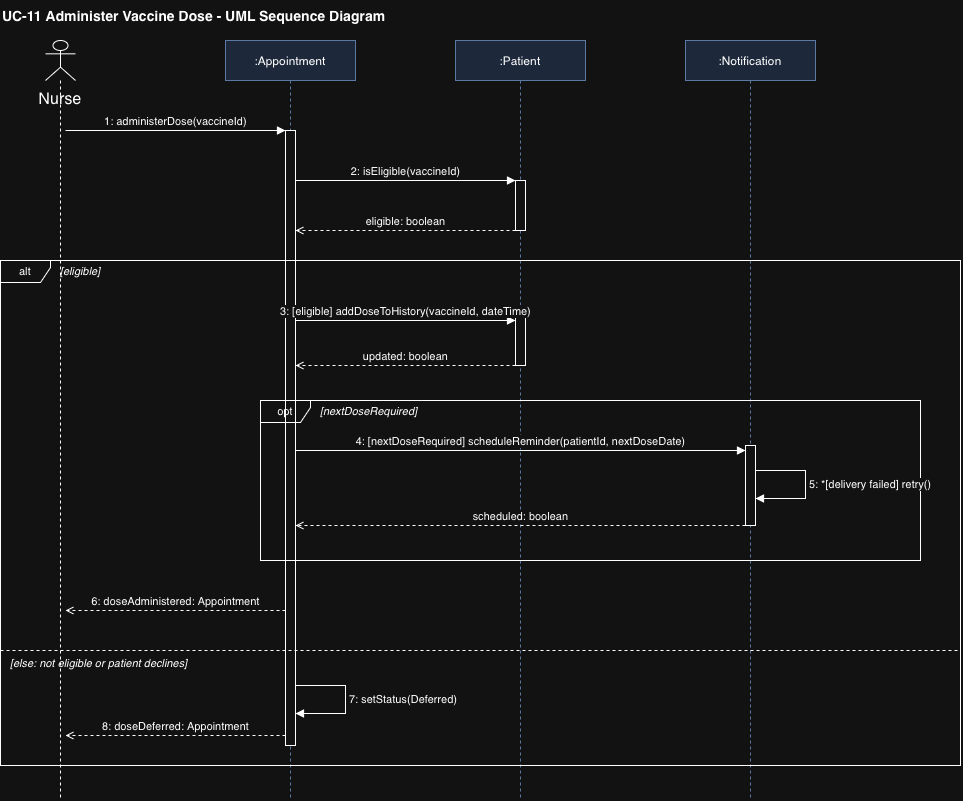

The diagram above was exported from draw.io. Its source (the exported page's mxGraphModel, read from the mxfile embedded in the PNG):
<mxGraphModel dx="1926" dy="1634" grid="0" gridSize="10" guides="1" tooltips="1" connect="1" arrows="1" fold="1" page="0" pageScale="1" pageWidth="850" pageHeight="1100" math="0" shadow="0">
  <root>
    <mxCell id="0" />
    <mxCell id="1" parent="0" />
    <mxCell id="M_vcvtrDoNSZj44Keq5h-1" parent="1" style="shape=umlLifeline;participant=umlActor;perimeter=lifelinePerimeter;whiteSpace=wrap;html=1;container=0;dropTarget=0;collapsible=0;recursiveResize=0;outlineConnect=0;portConstraint=eastwest;newEdgeStyle={&quot;curved&quot;:0,&quot;rounded&quot;:0};verticalAlign=top;fontSize=11;" value="" vertex="1">
      <mxGeometry height="760" width="30" x="85" y="40" as="geometry" />
    </mxCell>
    <mxCell id="M_vcvtrDoNSZj44Keq5h-2" parent="1" style="shape=umlLifeline;perimeter=lifelinePerimeter;whiteSpace=wrap;html=1;container=0;dropTarget=0;collapsible=0;recursiveResize=0;outlineConnect=0;portConstraint=eastwest;newEdgeStyle={&quot;curved&quot;:0,&quot;rounded&quot;:0};fillColor=#dae8fc;strokeColor=#6c8ebf;" value=":Appointment" vertex="1">
      <mxGeometry height="760" width="130" x="265" y="40" as="geometry" />
    </mxCell>
    <mxCell id="M_vcvtrDoNSZj44Keq5h-3" parent="1" style="shape=umlLifeline;perimeter=lifelinePerimeter;whiteSpace=wrap;html=1;container=0;dropTarget=0;collapsible=0;recursiveResize=0;outlineConnect=0;portConstraint=eastwest;newEdgeStyle={&quot;curved&quot;:0,&quot;rounded&quot;:0};fillColor=#dae8fc;strokeColor=#6c8ebf;" value=":Patient" vertex="1">
      <mxGeometry height="760" width="130" x="495" y="40" as="geometry" />
    </mxCell>
    <mxCell id="M_vcvtrDoNSZj44Keq5h-4" parent="1" style="shape=umlLifeline;perimeter=lifelinePerimeter;whiteSpace=wrap;html=1;container=0;dropTarget=0;collapsible=0;recursiveResize=0;outlineConnect=0;portConstraint=eastwest;newEdgeStyle={&quot;curved&quot;:0,&quot;rounded&quot;:0};fillColor=#dae8fc;strokeColor=#6c8ebf;" value=":Notification" vertex="1">
      <mxGeometry height="760" width="130" x="725" y="40" as="geometry" />
    </mxCell>
    <mxCell id="M_vcvtrDoNSZj44Keq5h-5" parent="1" style="text;html=1;align=left;verticalAlign=middle;fontSize=14;fontStyle=1;" value="UC-11 Administer Vaccine Dose - UML Sequence Diagram&amp;nbsp;" vertex="1">
      <mxGeometry height="30" width="900" x="40" as="geometry" />
    </mxCell>
    <mxCell id="M_vcvtrDoNSZj44Keq5h-6" parent="1" style="html=1;points=[];perimeter=orthogonalPerimeter;outlineConnect=0;targetShapes=umlLifeline;portConstraint=eastwest;" value="" vertex="1">
      <mxGeometry height="615" width="10" x="325" y="130" as="geometry" />
    </mxCell>
    <mxCell id="M_vcvtrDoNSZj44Keq5h-7" parent="1" style="html=1;points=[];perimeter=orthogonalPerimeter;outlineConnect=0;targetShapes=umlLifeline;portConstraint=eastwest;" value="" vertex="1">
      <mxGeometry height="50" width="10" x="555" y="180" as="geometry" />
    </mxCell>
    <mxCell id="M_vcvtrDoNSZj44Keq5h-8" parent="1" style="html=1;points=[];perimeter=orthogonalPerimeter;outlineConnect=0;targetShapes=umlLifeline;portConstraint=eastwest;" value="" vertex="1">
      <mxGeometry height="50" width="10" x="555" y="315" as="geometry" />
    </mxCell>
    <mxCell id="M_vcvtrDoNSZj44Keq5h-9" parent="1" style="html=1;points=[];perimeter=orthogonalPerimeter;outlineConnect=0;targetShapes=umlLifeline;portConstraint=eastwest;" value="" vertex="1">
      <mxGeometry height="80" width="10" x="785" y="445" as="geometry" />
    </mxCell>
    <mxCell id="M_vcvtrDoNSZj44Keq5h-10" parent="1" style="shape=umlFrame;whiteSpace=wrap;html=1;pointerEvents=0;width=50;height=22;fontSize=11;fillColor=none;" value="alt" vertex="1">
      <mxGeometry height="505" width="960" x="40" y="260" as="geometry" />
    </mxCell>
    <mxCell id="M_vcvtrDoNSZj44Keq5h-11" parent="1" style="text;html=1;align=left;verticalAlign=middle;fontSize=11;fontStyle=2;" value="[eligible]" vertex="1">
      <mxGeometry height="22" width="360" x="98" y="260" as="geometry" />
    </mxCell>
    <mxCell id="M_vcvtrDoNSZj44Keq5h-12" parent="1" style="shape=umlFrame;whiteSpace=wrap;html=1;pointerEvents=0;width=50;height=22;fontSize=11;fillColor=none;" value="opt" vertex="1">
      <mxGeometry height="160" width="660" x="300" y="400" as="geometry" />
    </mxCell>
    <mxCell id="M_vcvtrDoNSZj44Keq5h-13" parent="1" style="text;html=1;align=left;verticalAlign=middle;fontSize=11;fontStyle=2;" value="[nextDoseRequired]" vertex="1">
      <mxGeometry height="22" width="360" x="358" y="400" as="geometry" />
    </mxCell>
    <mxCell id="M_vcvtrDoNSZj44Keq5h-14" edge="1" parent="1" style="html=1;verticalAlign=bottom;endArrow=block;endFill=1;curved=0;rounded=0;fontSize=11;" value="1: administerDose(vaccineId)">
      <mxGeometry relative="1" as="geometry">
        <mxPoint x="105" y="130" as="sourcePoint" />
        <mxPoint x="325" y="130" as="targetPoint" />
      </mxGeometry>
    </mxCell>
    <mxCell id="M_vcvtrDoNSZj44Keq5h-15" edge="1" parent="1" style="html=1;verticalAlign=bottom;endArrow=block;endFill=1;curved=0;rounded=0;fontSize=11;" value="2: isEligible(vaccineId)">
      <mxGeometry relative="1" as="geometry">
        <mxPoint x="335" y="180" as="sourcePoint" />
        <mxPoint x="555" y="180" as="targetPoint" />
      </mxGeometry>
    </mxCell>
    <mxCell id="M_vcvtrDoNSZj44Keq5h-16" edge="1" parent="1" style="html=1;verticalAlign=bottom;endArrow=open;endFill=0;dashed=1;curved=0;rounded=0;fontSize=11;" value="eligible: boolean">
      <mxGeometry relative="1" as="geometry">
        <mxPoint x="555" y="230" as="sourcePoint" />
        <mxPoint x="335" y="230" as="targetPoint" />
      </mxGeometry>
    </mxCell>
    <mxCell id="M_vcvtrDoNSZj44Keq5h-17" edge="1" parent="1" style="html=1;verticalAlign=bottom;endArrow=block;endFill=1;curved=0;rounded=0;fontSize=11;" value="3: [eligible] addDoseToHistory(vaccineId, dateTime)">
      <mxGeometry relative="1" as="geometry">
        <mxPoint x="335" y="320" as="sourcePoint" />
        <mxPoint x="555" y="320" as="targetPoint" />
      </mxGeometry>
    </mxCell>
    <mxCell id="M_vcvtrDoNSZj44Keq5h-18" edge="1" parent="1" style="html=1;verticalAlign=bottom;endArrow=open;endFill=0;dashed=1;curved=0;rounded=0;fontSize=11;" value="updated: boolean">
      <mxGeometry relative="1" as="geometry">
        <mxPoint x="555" y="365" as="sourcePoint" />
        <mxPoint x="335" y="365" as="targetPoint" />
      </mxGeometry>
    </mxCell>
    <mxCell id="M_vcvtrDoNSZj44Keq5h-19" edge="1" parent="1" style="html=1;verticalAlign=bottom;endArrow=block;endFill=1;curved=0;rounded=0;fontSize=11;" value="4: [nextDoseRequired] scheduleReminder(patientId, nextDoseDate)">
      <mxGeometry relative="1" as="geometry">
        <mxPoint x="335" y="450" as="sourcePoint" />
        <mxPoint x="785" y="450" as="targetPoint" />
      </mxGeometry>
    </mxCell>
    <mxCell id="M_vcvtrDoNSZj44Keq5h-20" edge="1" parent="1" style="html=1;align=left;spacingLeft=2;endArrow=block;rounded=0;fontSize=11;edgeStyle=orthogonalEdgeStyle;" value="5: *[delivery failed] retry()">
      <mxGeometry relative="1" as="geometry">
        <Array as="points">
          <mxPoint x="845" y="470" />
          <mxPoint x="845" y="498" />
        </Array>
        <mxPoint x="795" y="470" as="sourcePoint" />
        <mxPoint x="795" y="498" as="targetPoint" />
      </mxGeometry>
    </mxCell>
    <mxCell id="M_vcvtrDoNSZj44Keq5h-21" edge="1" parent="1" style="html=1;verticalAlign=bottom;endArrow=open;endFill=0;dashed=1;curved=0;rounded=0;fontSize=11;" value="scheduled: boolean">
      <mxGeometry relative="1" as="geometry">
        <mxPoint x="785" y="525" as="sourcePoint" />
        <mxPoint x="335" y="525" as="targetPoint" />
      </mxGeometry>
    </mxCell>
    <mxCell id="M_vcvtrDoNSZj44Keq5h-22" edge="1" parent="1" style="html=1;verticalAlign=bottom;endArrow=open;endFill=0;dashed=1;curved=0;rounded=0;fontSize=11;" value="6: doseAdministered: Appointment">
      <mxGeometry relative="1" as="geometry">
        <mxPoint x="325" y="610" as="sourcePoint" />
        <mxPoint x="105" y="610" as="targetPoint" />
      </mxGeometry>
    </mxCell>
    <mxCell id="M_vcvtrDoNSZj44Keq5h-23" edge="1" parent="1" style="endArrow=none;dashed=1;html=1;rounded=0;" value="">
      <mxGeometry relative="1" as="geometry">
        <mxPoint x="40" y="650" as="sourcePoint" />
        <mxPoint x="1000" y="650" as="targetPoint" />
      </mxGeometry>
    </mxCell>
    <mxCell id="M_vcvtrDoNSZj44Keq5h-24" parent="1" style="text;html=1;align=left;verticalAlign=middle;fontSize=11;fontStyle=2;" value="[else: not eligible or patient declines]" vertex="1">
      <mxGeometry height="22" width="360" x="48" y="652" as="geometry" />
    </mxCell>
    <mxCell id="M_vcvtrDoNSZj44Keq5h-25" edge="1" parent="1" style="html=1;align=left;spacingLeft=2;endArrow=block;rounded=0;fontSize=11;edgeStyle=orthogonalEdgeStyle;" value="7: setStatus(Deferred)">
      <mxGeometry relative="1" as="geometry">
        <Array as="points">
          <mxPoint x="385" y="685" />
          <mxPoint x="385" y="713" />
        </Array>
        <mxPoint x="335" y="685" as="sourcePoint" />
        <mxPoint x="335" y="713" as="targetPoint" />
      </mxGeometry>
    </mxCell>
    <mxCell id="M_vcvtrDoNSZj44Keq5h-26" edge="1" parent="1" style="html=1;verticalAlign=bottom;endArrow=open;endFill=0;dashed=1;curved=0;rounded=0;fontSize=11;" value="8: doseDeferred: Appointment">
      <mxGeometry relative="1" as="geometry">
        <mxPoint x="325" y="735" as="sourcePoint" />
        <mxPoint x="105" y="735" as="targetPoint" />
      </mxGeometry>
    </mxCell>
    <mxCell id="M_vcvtrDoNSZj44Keq5h-31" parent="1" style="text;html=1;whiteSpace=wrap;strokeColor=none;fillColor=none;align=center;verticalAlign=middle;rounded=0;fontSize=16;" value="Nurse" vertex="1">
      <mxGeometry height="30" width="60" x="70" y="83" as="geometry" />
    </mxCell>
  </root>
</mxGraphModel>